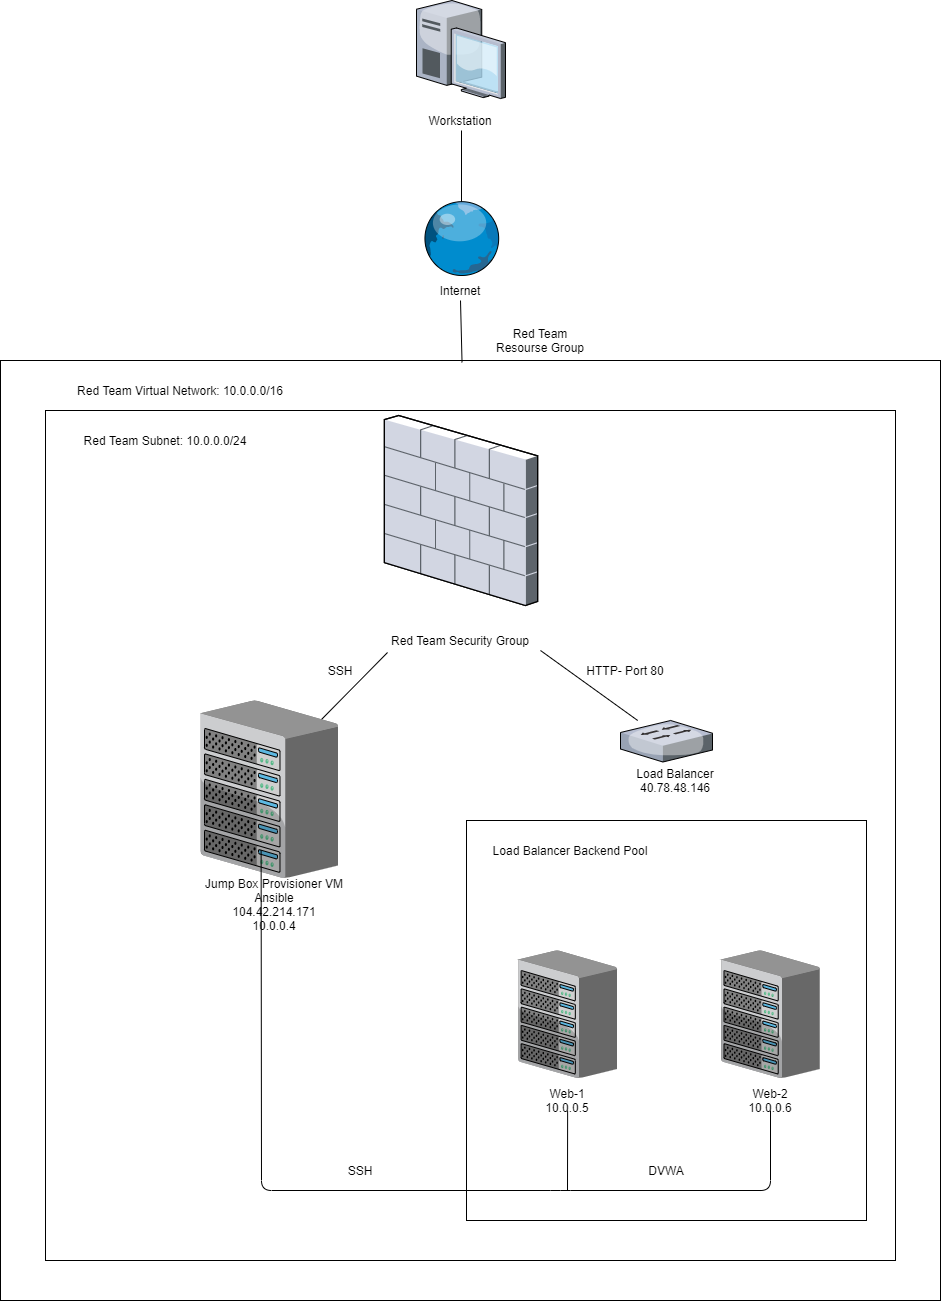

The diagram above was exported from draw.io. Its source (the exported page's mxGraphModel, read from the mxfile embedded in the PNG):
<mxGraphModel dx="460" dy="745" grid="1" gridSize="10" guides="1" tooltips="1" connect="1" arrows="1" fold="1" page="1" pageScale="1" pageWidth="1100" pageHeight="850" background="none" math="0" shadow="0">
  <root>
    <mxCell id="0" />
    <mxCell id="1" parent="0" />
    <mxCell id="CtKj51dEfjBFQiKuv32R-2" value="" style="verticalLabelPosition=bottom;aspect=fixed;html=1;verticalAlign=top;strokeColor=none;align=center;outlineConnect=0;shape=mxgraph.citrix.desktop;" parent="1" vertex="1">
      <mxGeometry x="506" y="10" width="89" height="98" as="geometry" />
    </mxCell>
    <mxCell id="CtKj51dEfjBFQiKuv32R-3" value="Workstation" style="text;html=1;strokeColor=none;fillColor=none;align=center;verticalAlign=middle;whiteSpace=wrap;rounded=0;" parent="1" vertex="1">
      <mxGeometry x="510" y="120" width="80" height="20" as="geometry" />
    </mxCell>
    <mxCell id="CtKj51dEfjBFQiKuv32R-4" value="" style="endArrow=none;html=1;" parent="1" edge="1">
      <mxGeometry width="50" height="50" relative="1" as="geometry">
        <mxPoint x="551" y="220" as="sourcePoint" />
        <mxPoint x="551" y="140" as="targetPoint" />
      </mxGeometry>
    </mxCell>
    <mxCell id="CtKj51dEfjBFQiKuv32R-5" value="" style="verticalLabelPosition=bottom;aspect=fixed;html=1;verticalAlign=top;strokeColor=none;align=center;outlineConnect=0;shape=mxgraph.citrix.globe;" parent="1" vertex="1">
      <mxGeometry x="511" y="210" width="78.5" height="75" as="geometry" />
    </mxCell>
    <mxCell id="CtKj51dEfjBFQiKuv32R-6" value="Internet" style="text;html=1;strokeColor=none;fillColor=none;align=center;verticalAlign=middle;whiteSpace=wrap;rounded=0;" parent="1" vertex="1">
      <mxGeometry x="520" y="290" width="60" height="20" as="geometry" />
    </mxCell>
    <mxCell id="CtKj51dEfjBFQiKuv32R-7" value="" style="whiteSpace=wrap;html=1;aspect=fixed;" parent="1" vertex="1">
      <mxGeometry x="90" y="370" width="940" height="940" as="geometry" />
    </mxCell>
    <mxCell id="CtKj51dEfjBFQiKuv32R-8" value="" style="endArrow=none;html=1;entryX=0.5;entryY=1;entryDx=0;entryDy=0;exitX=0.491;exitY=0.002;exitDx=0;exitDy=0;exitPerimeter=0;" parent="1" source="CtKj51dEfjBFQiKuv32R-7" target="CtKj51dEfjBFQiKuv32R-6" edge="1">
      <mxGeometry width="50" height="50" relative="1" as="geometry">
        <mxPoint x="590" y="510" as="sourcePoint" />
        <mxPoint x="640" y="460" as="targetPoint" />
      </mxGeometry>
    </mxCell>
    <mxCell id="CtKj51dEfjBFQiKuv32R-9" value="Red Team Resourse Group" style="text;html=1;strokeColor=none;fillColor=none;align=center;verticalAlign=middle;whiteSpace=wrap;rounded=0;" parent="1" vertex="1">
      <mxGeometry x="580" y="340" width="100" height="20" as="geometry" />
    </mxCell>
    <mxCell id="CtKj51dEfjBFQiKuv32R-10" value="" style="whiteSpace=wrap;html=1;aspect=fixed;" parent="1" vertex="1">
      <mxGeometry x="135" y="420" width="850" height="850" as="geometry" />
    </mxCell>
    <mxCell id="CtKj51dEfjBFQiKuv32R-11" value="Red Team Virtual Network: 10.0.0.0/16" style="text;html=1;strokeColor=none;fillColor=none;align=center;verticalAlign=middle;whiteSpace=wrap;rounded=0;" parent="1" vertex="1">
      <mxGeometry x="150" y="390" width="240" height="20" as="geometry" />
    </mxCell>
    <mxCell id="CtKj51dEfjBFQiKuv32R-12" value="" style="verticalLabelPosition=bottom;aspect=fixed;html=1;verticalAlign=top;strokeColor=none;align=center;outlineConnect=0;shape=mxgraph.citrix.firewall;" parent="1" vertex="1">
      <mxGeometry x="473.89" y="425" width="153.23" height="190" as="geometry" />
    </mxCell>
    <mxCell id="CtKj51dEfjBFQiKuv32R-13" value="Red Team Security Group" style="text;html=1;strokeColor=none;fillColor=none;align=center;verticalAlign=middle;whiteSpace=wrap;rounded=0;" parent="1" vertex="1">
      <mxGeometry x="470" y="640" width="160" height="20" as="geometry" />
    </mxCell>
    <mxCell id="CtKj51dEfjBFQiKuv32R-14" value="" style="endArrow=none;html=1;entryX=0.044;entryY=1.1;entryDx=0;entryDy=0;entryPerimeter=0;" parent="1" target="CtKj51dEfjBFQiKuv32R-13" edge="1">
      <mxGeometry width="50" height="50" relative="1" as="geometry">
        <mxPoint x="410" y="730" as="sourcePoint" />
        <mxPoint x="460" y="680" as="targetPoint" />
      </mxGeometry>
    </mxCell>
    <mxCell id="CtKj51dEfjBFQiKuv32R-15" value="" style="endArrow=none;html=1;exitX=1;exitY=1;exitDx=0;exitDy=0;" parent="1" source="CtKj51dEfjBFQiKuv32R-13" target="CtKj51dEfjBFQiKuv32R-20" edge="1">
      <mxGeometry width="50" height="50" relative="1" as="geometry">
        <mxPoint x="690" y="710" as="sourcePoint" />
        <mxPoint x="680" y="720" as="targetPoint" />
      </mxGeometry>
    </mxCell>
    <mxCell id="CtKj51dEfjBFQiKuv32R-18" value="" style="verticalLabelPosition=bottom;aspect=fixed;html=1;verticalAlign=top;strokeColor=none;align=center;outlineConnect=0;shape=mxgraph.citrix.chassis;" parent="1" vertex="1">
      <mxGeometry x="290" y="710" width="137.5" height="177.5" as="geometry" />
    </mxCell>
    <mxCell id="CtKj51dEfjBFQiKuv32R-19" value="Jump Box Provisioner VM&lt;br&gt;Ansible&lt;br&gt;104.42.214.171&lt;br&gt;10.0.0.4" style="text;html=1;strokeColor=none;fillColor=none;align=center;verticalAlign=middle;whiteSpace=wrap;rounded=0;" parent="1" vertex="1">
      <mxGeometry x="289" y="887.5" width="150" height="52.5" as="geometry" />
    </mxCell>
    <mxCell id="CtKj51dEfjBFQiKuv32R-20" value="" style="verticalLabelPosition=bottom;aspect=fixed;html=1;verticalAlign=top;strokeColor=none;align=center;outlineConnect=0;shape=mxgraph.citrix.switch;" parent="1" vertex="1">
      <mxGeometry x="710" y="730" width="92" height="41.5" as="geometry" />
    </mxCell>
    <mxCell id="CtKj51dEfjBFQiKuv32R-21" value="Load Balancer&lt;br&gt;40.78.48.146" style="text;html=1;strokeColor=none;fillColor=none;align=center;verticalAlign=middle;whiteSpace=wrap;rounded=0;" parent="1" vertex="1">
      <mxGeometry x="720" y="780" width="90" height="20" as="geometry" />
    </mxCell>
    <mxCell id="CtKj51dEfjBFQiKuv32R-27" value="" style="whiteSpace=wrap;html=1;aspect=fixed;" parent="1" vertex="1">
      <mxGeometry x="556" y="830" width="400" height="400" as="geometry" />
    </mxCell>
    <mxCell id="CtKj51dEfjBFQiKuv32R-26" value="SSH" style="text;html=1;strokeColor=none;fillColor=none;align=center;verticalAlign=middle;whiteSpace=wrap;rounded=0;" parent="1" vertex="1">
      <mxGeometry x="410" y="670" width="40" height="20" as="geometry" />
    </mxCell>
    <mxCell id="CtKj51dEfjBFQiKuv32R-17" value="" style="verticalLabelPosition=bottom;aspect=fixed;html=1;verticalAlign=top;strokeColor=none;align=center;outlineConnect=0;shape=mxgraph.citrix.chassis;" parent="1" vertex="1">
      <mxGeometry x="607.74" y="960" width="98.77" height="127.5" as="geometry" />
    </mxCell>
    <mxCell id="CtKj51dEfjBFQiKuv32R-16" value="" style="verticalLabelPosition=bottom;aspect=fixed;html=1;verticalAlign=top;strokeColor=none;align=center;outlineConnect=0;shape=mxgraph.citrix.chassis;" parent="1" vertex="1">
      <mxGeometry x="810.62" y="960" width="98.77" height="127.5" as="geometry" />
    </mxCell>
    <mxCell id="CtKj51dEfjBFQiKuv32R-28" style="edgeStyle=orthogonalEdgeStyle;rounded=0;orthogonalLoop=1;jettySize=auto;html=1;exitX=0.5;exitY=1;exitDx=0;exitDy=0;" parent="1" source="CtKj51dEfjBFQiKuv32R-24" target="CtKj51dEfjBFQiKuv32R-24" edge="1">
      <mxGeometry relative="1" as="geometry" />
    </mxCell>
    <mxCell id="CtKj51dEfjBFQiKuv32R-24" value="Web-2&lt;br&gt;10.0.0.6" style="text;html=1;strokeColor=none;fillColor=none;align=center;verticalAlign=middle;whiteSpace=wrap;rounded=0;" parent="1" vertex="1">
      <mxGeometry x="840.01" y="1100" width="40" height="20" as="geometry" />
    </mxCell>
    <mxCell id="CtKj51dEfjBFQiKuv32R-23" value="Web-1&lt;br&gt;10.0.0.5" style="text;html=1;strokeColor=none;fillColor=none;align=center;verticalAlign=middle;whiteSpace=wrap;rounded=0;" parent="1" vertex="1">
      <mxGeometry x="637.13" y="1100" width="40" height="20" as="geometry" />
    </mxCell>
    <mxCell id="CtKj51dEfjBFQiKuv32R-30" value="Load Balancer Backend Pool" style="text;html=1;strokeColor=none;fillColor=none;align=center;verticalAlign=middle;whiteSpace=wrap;rounded=0;" parent="1" vertex="1">
      <mxGeometry x="570" y="850" width="180" height="20" as="geometry" />
    </mxCell>
    <mxCell id="CtKj51dEfjBFQiKuv32R-31" value="HTTP- Port 80" style="text;html=1;strokeColor=none;fillColor=none;align=center;verticalAlign=middle;whiteSpace=wrap;rounded=0;" parent="1" vertex="1">
      <mxGeometry x="670" y="670" width="90" height="20" as="geometry" />
    </mxCell>
    <mxCell id="CtKj51dEfjBFQiKuv32R-32" value="" style="endArrow=none;html=1;" parent="1" edge="1">
      <mxGeometry width="50" height="50" relative="1" as="geometry">
        <mxPoint x="860" y="1120" as="sourcePoint" />
        <mxPoint x="350.62" y="860" as="targetPoint" />
        <Array as="points">
          <mxPoint x="860" y="1200" />
          <mxPoint x="650" y="1200" />
          <mxPoint x="351" y="1200" />
        </Array>
      </mxGeometry>
    </mxCell>
    <mxCell id="CtKj51dEfjBFQiKuv32R-33" value="" style="endArrow=none;html=1;entryX=0.5;entryY=1;entryDx=0;entryDy=0;" parent="1" target="CtKj51dEfjBFQiKuv32R-23" edge="1">
      <mxGeometry width="50" height="50" relative="1" as="geometry">
        <mxPoint x="657" y="1200" as="sourcePoint" />
        <mxPoint x="690" y="1140" as="targetPoint" />
      </mxGeometry>
    </mxCell>
    <mxCell id="CtKj51dEfjBFQiKuv32R-34" value="SSH" style="text;html=1;strokeColor=none;fillColor=none;align=center;verticalAlign=middle;whiteSpace=wrap;rounded=0;" parent="1" vertex="1">
      <mxGeometry x="430" y="1170" width="40" height="20" as="geometry" />
    </mxCell>
    <mxCell id="CtKj51dEfjBFQiKuv32R-35" value="DVWA" style="text;html=1;strokeColor=none;fillColor=none;align=center;verticalAlign=middle;whiteSpace=wrap;rounded=0;" parent="1" vertex="1">
      <mxGeometry x="736" y="1170" width="40" height="20" as="geometry" />
    </mxCell>
    <mxCell id="CtKj51dEfjBFQiKuv32R-36" value="Red Team Subnet: 10.0.0.0/24" style="text;html=1;strokeColor=none;fillColor=none;align=center;verticalAlign=middle;whiteSpace=wrap;rounded=0;" parent="1" vertex="1">
      <mxGeometry x="170" y="440" width="170" height="20" as="geometry" />
    </mxCell>
  </root>
</mxGraphModel>